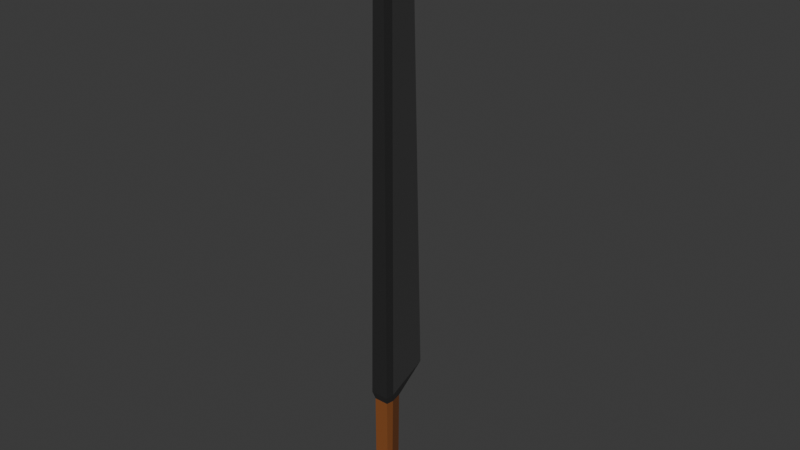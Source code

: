 # Source: sword1.blend  (saved by Blender 4.3.34; exported with 4.5.12 LTS)
import bpy
from mathutils import Matrix  # noqa: F401  (used for matrix-valued properties, if any)

bpy.ops.wm.read_factory_settings(use_empty=True)
scene = bpy.context.scene
scene.name = 'Scene'

# ---- collections
col_collection = bpy.data.collections.new('Collection'); scene.collection.children.link(col_collection)

# ---- materials (node trees are filled in below, after node groups)
mat_metal = bpy.data.materials.new('Metal')
mat_metal.diffuse_color = (0.4292, 0.4292, 0.4292, 1.0)
mat_metal.roughness = 0.3083
mat_metal.metallic = 1.0
mat_dark_metal = bpy.data.materials.new('Dark Metal')
mat_dark_metal.diffuse_color = (0.1025, 0.1025, 0.1025, 1.0)
mat_dark_metal.roughness = 0.6338
mat_dark_metal.metallic = 0.9632
mat_wood = bpy.data.materials.new('Wood')
mat_wood.diffuse_color = (0.2529, 0.07897, 0.01753, 1.0)
mat_wood.roughness = 0.6667

# ---- material node trees
mat_metal.use_nodes = True; mat_metal.node_tree.nodes.clear()
_N = mat_metal.node_tree.nodes; _L = mat_metal.node_tree.links
n0 = _N.new('ShaderNodeBsdfPrincipled'); n0.name = 'Principled BSDF'; n0.location = (10, 300)
n0.inputs[0].default_value = (0.4292, 0.4292, 0.4292, 1.0)
n0.inputs[1].default_value = 1.0
n0.inputs[2].default_value = 0.3083
n0.inputs[27].default_value = (0.3672, 0.3672, 0.3672, 1.0)
n1 = _N.new('ShaderNodeOutputMaterial'); n1.name = 'Material Output'; n1.location = (300, 300)
n2 = _N.new('ShaderNodeNormalMap'); n2.name = 'Normal Map'; n2.location = (-300, -300)
n2.label = 'Normal/Map'
n2.inputs[0].default_value = 0.0
_L.new(n0.outputs[0], n1.inputs[0])
_L.new(n2.outputs[0], n0.inputs[5])
n1.is_active_output = True
mat_dark_metal.use_nodes = True; mat_dark_metal.node_tree.nodes.clear()
_N = mat_dark_metal.node_tree.nodes; _L = mat_dark_metal.node_tree.links
n0 = _N.new('ShaderNodeBsdfPrincipled'); n0.name = 'Principled BSDF'; n0.location = (10, 300)
n0.inputs[0].default_value = (0.1025, 0.1025, 0.1025, 1.0)
n0.inputs[1].default_value = 0.9632
n0.inputs[2].default_value = 0.6338
n0.inputs[27].default_value = (0.0, 0.0, 0.0, 1.0)
n0.inputs[28].default_value = 1.0
n1 = _N.new('ShaderNodeOutputMaterial'); n1.name = 'Material Output'; n1.location = (300, 300)
n2 = _N.new('ShaderNodeNormalMap'); n2.name = 'Normal Map'; n2.location = (-300, -300)
n2.label = 'Normal/Map'
n2.inputs[0].default_value = 0.0
_L.new(n0.outputs[0], n1.inputs[0])
_L.new(n2.outputs[0], n0.inputs[5])
n1.is_active_output = True
mat_wood.use_nodes = True; mat_wood.node_tree.nodes.clear()
_N = mat_wood.node_tree.nodes; _L = mat_wood.node_tree.links
n0 = _N.new('ShaderNodeBsdfPrincipled'); n0.name = 'Principled BSDF'; n0.location = (10, 300)
n0.inputs[0].default_value = (0.2529, 0.07897, 0.01753, 1.0)
n0.inputs[2].default_value = 0.6667
n0.inputs[27].default_value = (0.0, 0.0, 0.0, 1.0)
n0.inputs[28].default_value = 1.0
n1 = _N.new('ShaderNodeOutputMaterial'); n1.name = 'Material Output'; n1.location = (300, 300)
n2 = _N.new('ShaderNodeNormalMap'); n2.name = 'Normal Map'; n2.location = (-300, -300)
n2.label = 'Normal/Map'
n2.inputs[0].default_value = 0.0
_L.new(n0.outputs[0], n1.inputs[0])
_L.new(n2.outputs[0], n0.inputs[5])
n1.is_active_output = True

# ---- world
world_world = bpy.data.worlds.new('World'); scene.world = world_world
world_world.use_nodes = True; world_world.node_tree.nodes.clear()
_N = world_world.node_tree.nodes; _L = world_world.node_tree.links
n0 = _N.new('ShaderNodeOutputWorld'); n0.name = 'World Output'; n0.location = (300, 300)
n1 = _N.new('ShaderNodeBackground'); n1.name = 'Background'; n1.location = (10, 300)
n1.inputs[0].default_value = (0.05088, 0.05088, 0.05088, 1.0)
_L.new(n1.outputs[0], n0.inputs[0])
n0.is_active_output = True
world_world.color = (0.05088, 0.05088, 0.05088)
world_world.sun_shadow_jitter_overblur = 0.0

# ---- meshes
me_cylinder_002 = bpy.data.meshes.new('Cylinder.002')
me_cylinder_002.from_pydata([(0.0002068, 0.02449, 0.008773), (0.0002068, 0.07115, 0.9731), (0.01495, -0.01271, 1.029), (-0.01454, -0.01271, 1.029), (0.01761, -0.01797, 0.02256), (-0.01719, -0.01797, 0.02256), (0.01765, -0.02189, -0.2219), (-0.01724, -0.02189, -0.2219), (0.000207, 0.02168, -0.2002), (0.01343, -0.03642, 1.029), (0.01736, -0.03882, 0.02604), (-0.01695, -0.03882, 0.02604), (-0.01302, -0.03642, 1.029), (0.01755, -0.03797, -0.2197), (-0.01713, -0.03797, -0.2197), (0.02522, -0.01515, -0.2792), (-0.0248, -0.01515, -0.2792), (0.000207, 0.05064, -0.2515), (0.02519, -0.04696, -0.2791), (-0.02477, -0.04696, -0.2791), (0.0002069, 0.1028, 0.06249), (0.02311, -0.02334, 0.04519), (0.02181, -0.04457, 0.0456), (0.0002068, -0.03589, 1.18), (-0.02269, -0.02334, 0.04519), (-0.02139, -0.04457, 0.0456)], [], [(1, 21, 20), (24, 11, 25), (9, 2, 23), (24, 1, 20), (5, 8, 7), (4, 0, 20), (0, 5, 20), (6, 17, 8), (4, 8, 0), (4, 13, 6), (9, 25, 22), (11, 13, 10), (5, 14, 11), (12, 9, 23), (2, 22, 21), (7, 19, 14), (17, 15, 16), (16, 18, 19), (13, 19, 18), (7, 17, 16), (6, 18, 15), (10, 25, 11), (21, 10, 4), (3, 12, 23), (2, 1, 23), (1, 3, 23), (5, 24, 20), (3, 25, 12), (20, 21, 4), (1, 2, 21), (24, 5, 11), (24, 3, 1), (5, 0, 8), (6, 15, 17), (4, 6, 8), (4, 10, 13), (9, 12, 25), (11, 14, 13), (5, 7, 14), (2, 9, 22), (7, 16, 19), (16, 15, 18), (13, 14, 19), (7, 8, 17), (6, 13, 18), (10, 22, 25), (21, 22, 10), (3, 24, 25)])
me_cylinder_002.polygons.foreach_set('material_index', [0, 1, 1, 0, 2, 1, 1, 1, 2, 2, 1, 2, 2, 1, 1, 1, 1, 1, 1, 1, 1, 1, 1, 1, 0, 0, 1, 1, 1, 0, 1, 0, 2, 1, 2, 2, 1, 2, 2, 1, 1, 1, 1, 1, 1, 1, 1, 1])
_uv = me_cylinder_002.uv_layers.new(name='UVMap')
_uv.uv.foreach_set('vector', [0.8488, 0.5135, 0.8488, 0.5135, 0.8488, 0.5135, 0.8422, 0.8005, 0.8422, 0.8005, 0.8422, 0.8005, 0.8422, 0.8005, 0.8422, 0.8005, 0.8422, 0.8005, 0.8488, 0.5135, 0.8488, 0.5135, 0.8488, 0.5135, 0.2122, 0.8207, 0.2122, 0.8207, 0.2122, 0.8207, 0.8422, 0.8005, 0.8422, 0.8005, 0.8422, 0.8005, 0.8422, 0.8005, 0.8422, 0.8005, 0.8422, 0.8005, 0.8422, 0.8005, 0.8422, 0.8005, 0.8422, 0.8005, 0.2122, 0.8207, 0.2122, 0.8207, 0.2122, 0.8207, 0.2122, 0.8207, 0.2122, 0.8207, 0.2122, 0.8207, 0.8422, 0.8005, 0.8422, 0.8005, 0.8422, 0.8005, 0.2122, 0.8207, 0.2122, 0.8207, 0.2122, 0.8207, 0.2122, 0.8207, 0.2122, 0.8207, 0.2122, 0.8207, 0.8422, 0.8005, 0.8422, 0.8005, 0.8422, 0.8005, 0.8422, 0.8005, 0.8422, 0.8005, 0.8422, 0.8005, 0.8422, 0.8005, 0.8422, 0.8005, 0.8422, 0.8005, 0.8422, 0.8005, 0.8422, 0.8005, 0.8422, 0.8005, 0.8422, 0.8005, 0.8422, 0.8005, 0.8422, 0.8005, 0.8422, 0.8005, 0.8422, 0.8005, 0.8422, 0.8005, 0.8422, 0.8005, 0.8422, 0.8005, 0.8422, 0.8005, 0.8422, 0.8005, 0.8422, 0.8005, 0.8422, 0.8005, 0.8422, 0.8005, 0.8422, 0.8005, 0.8422, 0.8005, 0.8422, 0.8005, 0.8422, 0.8005, 0.8422, 0.8005, 0.8422, 0.8005, 0.8422, 0.8005, 0.8422, 0.8005, 0.8488, 0.5135, 0.8488, 0.5135, 0.8488, 0.5135, 0.8488, 0.5135, 0.8488, 0.5135, 0.8488, 0.5135, 0.8422, 0.8005, 0.8422, 0.8005, 0.8422, 0.8005, 0.8422, 0.8005, 0.8422, 0.8005, 0.8422, 0.8005, 0.8422, 0.8005, 0.8422, 0.8005, 0.8422, 0.8005, 0.8488, 0.5135, 0.8488, 0.5135, 0.8488, 0.5135, 0.8422, 0.8005, 0.8422, 0.8005, 0.8422, 0.8005, 0.8488, 0.5135, 0.8488, 0.5135, 0.8488, 0.5135, 0.2122, 0.8207, 0.2122, 0.8207, 0.2122, 0.8207, 0.8422, 0.8005, 0.8422, 0.8005, 0.8422, 0.8005, 0.2122, 0.8207, 0.2122, 0.8207, 0.2122, 0.8207, 0.2122, 0.8207, 0.2122, 0.8207, 0.2122, 0.8207, 0.8422, 0.8005, 0.8422, 0.8005, 0.8422, 0.8005, 0.2122, 0.8207, 0.2122, 0.8207, 0.2122, 0.8207, 0.2122, 0.8207, 0.2122, 0.8207, 0.2122, 0.8207, 0.8422, 0.8005, 0.8422, 0.8005, 0.8422, 0.8005, 0.8422, 0.8005, 0.8422, 0.8005, 0.8422, 0.8005, 0.8422, 0.8005, 0.8422, 0.8005, 0.8422, 0.8005, 0.8422, 0.8005, 0.8422, 0.8005, 0.8422, 0.8005, 0.8422, 0.8005, 0.8422, 0.8005, 0.8422, 0.8005, 0.8422, 0.8005, 0.8422, 0.8005, 0.8422, 0.8005, 0.8422, 0.8005, 0.8422, 0.8005, 0.8422, 0.8005, 0.8422, 0.8005, 0.8422, 0.8005, 0.8422, 0.8005, 0.8422, 0.8005, 0.8422, 0.8005, 0.8422, 0.8005])
me_cylinder_002.materials.append(mat_metal)
me_cylinder_002.materials.append(mat_dark_metal)
me_cylinder_002.materials.append(mat_wood)
me_cylinder_002.materials.append(None)
me_cylinder_002.update()
me_cylinder_002.normals_split_custom_set([tuple(v) for v in zip(*[iter([0.984, 0.1778, 0.006176, 0.984, 0.1778, 0.006176, 0.984, 0.1778, 0.006176, -0.9682, -0.05803, -0.2434, -0.9682, -0.05803, -0.2434, -0.9682, -0.05803, -0.2434, 0.9942, -0.06329, 0.0871, 0.9942, -0.06329, 0.0871, 0.9942, -0.06329, 0.0871, -0.984, 0.1778, 0.006175, -0.984, 0.1778, 0.006175, -0.984, 0.1778, 0.006175, -0.9267, 0.3759, -0.005489, -0.9267, 0.3759, -0.005489, -0.9267, 0.3759, -0.005489, 0.8974, 0.2497, -0.3639, 0.8974, 0.2497, -0.3639, 0.8974, 0.2497, -0.3639, -0.8974, 0.2497, -0.3639, -0.8974, 0.2497, -0.3639, -0.8974, 0.2497, -0.3639, 0.9424, 0.2928, 0.1619, 0.9424, 0.2928, 0.1618, 0.9424, 0.2928, 0.1618, 0.9266, 0.3759, -0.005475, 0.9266, 0.3759, -0.005475, 0.9266, 0.3759, -0.005484, 1.0, -0.009411, 0.000528, 1.0, -0.009411, 0.0005282, 1.0, -0.009411, 0.0005279, -1.016e-07, -1.0, 0.008284, -1.016e-07, -1.0, 0.008284, -1.016e-07, -1.0, 0.008284, -2.088e-07, -1.0, -0.003453, -2.088e-07, -1.0, -0.003453, -2.088e-07, -1.0, -0.003453, -1.0, -0.009321, 0.0005192, -1.0, -0.009368, 0.0005233, -1.0, -0.009321, 0.0005191, -2.908e-07, -1.0, 0.003516, -2.908e-07, -1.0, 0.003516, -2.908e-07, -1.0, 0.003516, 0.998, -0.06244, 0.008983, 0.998, -0.06244, 0.008983, 0.998, -0.06239, 0.008982, -0.9916, 0.003386, 0.129, -0.9916, 0.003386, 0.129, -0.9916, 0.003385, 0.129, 1.889e-07, 0.3885, -0.9214, 1.889e-07, 0.3885, -0.9214, 1.889e-07, 0.3885, -0.9214, 2.731e-07, -0.003475, -1.0, 2.731e-07, -0.003475, -1.0, 2.731e-07, -0.003475, -1.0, -1.445e-07, -0.9888, 0.1495, -1.445e-07, -0.9888, 0.1495, -1.445e-07, -0.9888, 0.1495, -0.9424, 0.2928, 0.1617, -0.9424, 0.2928, 0.1618, -0.9424, 0.2928, 0.1617, 0.9916, 0.003353, 0.129, 0.9916, 0.003353, 0.129, 0.9916, 0.003353, 0.129, 4.992e-07, -0.9595, -0.2816, 4.992e-07, -0.9595, -0.2816, 4.992e-07, -0.9595, -0.2816, 0.9682, -0.05805, -0.2434, 0.9682, -0.05805, -0.2434, 0.9682, -0.05805, -0.2434, -0.9942, -0.06329, 0.0871, -0.9942, -0.06329, 0.0871, -0.9942, -0.06329, 0.0871, 0.9575, 0.2563, 0.1324, 0.9575, 0.2563, 0.1324, 0.9575, 0.2563, 0.1324, -0.9575, 0.2563, 0.1324, -0.9575, 0.2563, 0.1324, -0.9575, 0.2563, 0.1324, -0.9619, 0.2002, -0.1862, -0.9619, 0.2002, -0.1862, -0.9619, 0.2002, -0.1862, -0.998, -0.06235, 0.00898, -0.998, -0.06235, 0.00898, -0.998, -0.06235, 0.00898, 0.9619, 0.2002, -0.1862, 0.9619, 0.2002, -0.1862, 0.9619, 0.2002, -0.1862, 0.9841, 0.1775, 0.00621, 0.9842, 0.1772, 0.006245, 0.9841, 0.1775, 0.00621, -0.9682, -0.05805, -0.2434, -0.9682, -0.05805, -0.2434, -0.9682, -0.05805, -0.2434, -0.9842, 0.1772, 0.006245, -0.9842, 0.1772, 0.006245, -0.9842, 0.1772, 0.006245, -0.9266, 0.376, -0.005458, -0.9266, 0.3759, -0.005477, -0.9266, 0.3759, -0.005476, 0.9424, 0.2927, 0.1617, 0.9424, 0.2928, 0.1617, 0.9424, 0.2927, 0.1617, 0.9267, 0.3757, -0.005515, 0.9267, 0.3757, -0.005515, 0.9267, 0.3757, -0.005534, 1.0, -0.009463, 0.0005323, 1.0, -0.009463, 0.0005326, 1.0, -0.009463, 0.0005325, -2.506e-07, -1.0, 0.008284, -2.506e-07, -1.0, 0.008284, -2.506e-07, -1.0, 0.008284, -2.151e-07, -1.0, -0.003453, -2.151e-07, -1.0, -0.003453, -2.151e-07, -1.0, -0.003453, -1.0, -0.009411, 0.0005266, -1.0, -0.009411, 0.0005267, -1.0, -0.009411, 0.0005267, 0.998, -0.06259, 0.008988, 0.998, -0.06259, 0.008988, 0.998, -0.06249, 0.008985, -0.9916, 0.003353, 0.129, -0.9916, 0.003353, 0.129, -0.9916, 0.003353, 0.129, 0.0, -0.003475, -1.0, 0.0, -0.003475, -1.0, 0.0, -0.003475, -1.0, -2.233e-07, -0.9888, 0.1495, -2.233e-07, -0.9888, 0.1495, -2.233e-07, -0.9888, 0.1495, -0.9424, 0.2928, 0.1618, -0.9424, 0.2928, 0.1618, -0.9424, 0.2928, 0.1618, 0.9916, 0.003387, 0.129, 0.9916, 0.003387, 0.129, 0.9916, 0.003387, 0.129, 3.081e-07, -0.9595, -0.2816, 3.081e-07, -0.9595, -0.2816, 3.081e-07, -0.9595, -0.2816, 0.9682, -0.05804, -0.2434, 0.9682, -0.05804, -0.2434, 0.9682, -0.05804, -0.2434, -0.998, -0.06239, 0.008982, -0.998, -0.06249, 0.008965, -0.998, -0.06249, 0.008985])] * 3)])

# ---- objects
ob_orc_sword = bpy.data.objects.new('Orc Sword', me_cylinder_002)

# ---- transforms, parenting, visibility, modifiers, constraints
ob_orc_sword.location = (0.0, 0.0, 0.0)
ob_orc_sword.color = (0.8, 0.8, 0.8, 1.0)

# ---- collection membership
col_collection.objects.link(ob_orc_sword)

# ---- scene / render settings (as saved in the file)
scene.frame_start = 1; scene.frame_end = 250; scene.frame_set(0)
scene.render.engine = 'BLENDER_EEVEE_NEXT'
bpy.context.view_layer.update()

# ---- added for rendering (the .blend has no active camera and no usable light): camera, sun
cam_auto = bpy.data.cameras.new('AutoCamera')
cam_auto.lens = 50.0
cam_auto.sensor_width = 36.0
cam_auto.clip_end = 1000.0
ob_auto_camera = bpy.data.objects.new('AutoCamera', cam_auto)
scene.collection.objects.link(ob_auto_camera)
ob_auto_camera.location = (1.35842, -1.60196, 1.53707)
ob_auto_camera.rotation_euler = (1.09748, -7.21219e-08, 0.694738)
scene.camera = ob_auto_camera
light_auto_sun = bpy.data.lights.new('AutoSun', 'SUN')
light_auto_sun.energy = 3.0
light_auto_sun.angle = 0.0523599
ob_auto_sun = bpy.data.objects.new('AutoSun', light_auto_sun)
scene.collection.objects.link(ob_auto_sun)
ob_auto_sun.rotation_euler = (0.872665, 0.174533, 0.523599)
bpy.context.view_layer.update()
